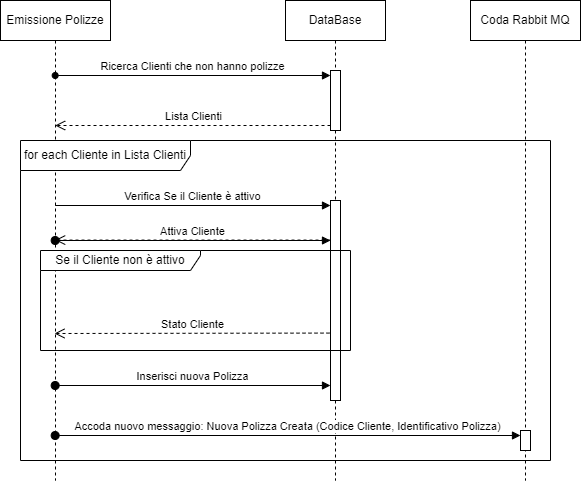

The diagram above was exported from draw.io. Its source (the exported page's mxGraphModel, read from the mxfile embedded in the PNG):
<mxGraphModel dx="987" dy="538" grid="1" gridSize="10" guides="1" tooltips="1" connect="1" arrows="1" fold="1" page="1" pageScale="1" pageWidth="827" pageHeight="1169" math="0" shadow="0">
  <root>
    <mxCell id="cdugBKinnbdYSS0UVk1P-0" />
    <mxCell id="cdugBKinnbdYSS0UVk1P-1" parent="cdugBKinnbdYSS0UVk1P-0" />
    <mxCell id="cdugBKinnbdYSS0UVk1P-2" value="Emissione Polizze" style="shape=umlLifeline;perimeter=lifelinePerimeter;whiteSpace=wrap;html=1;container=1;dropTarget=0;collapsible=0;recursiveResize=0;outlineConnect=0;portConstraint=eastwest;newEdgeStyle={&quot;curved&quot;:0,&quot;rounded&quot;:0};" parent="cdugBKinnbdYSS0UVk1P-1" vertex="1">
      <mxGeometry x="40" y="40" width="110" height="480" as="geometry" />
    </mxCell>
    <mxCell id="cdugBKinnbdYSS0UVk1P-3" value="DataBase" style="shape=umlLifeline;perimeter=lifelinePerimeter;whiteSpace=wrap;html=1;container=1;dropTarget=0;collapsible=0;recursiveResize=0;outlineConnect=0;portConstraint=eastwest;newEdgeStyle={&quot;curved&quot;:0,&quot;rounded&quot;:0};" parent="cdugBKinnbdYSS0UVk1P-1" vertex="1">
      <mxGeometry x="325" y="40" width="100" height="480" as="geometry" />
    </mxCell>
    <mxCell id="HzBeoJynFJNhwENXSjzg-0" value="" style="html=1;points=[[0,0,0,0,5],[0,1,0,0,-5],[1,0,0,0,5],[1,1,0,0,-5]];perimeter=orthogonalPerimeter;outlineConnect=0;targetShapes=umlLifeline;portConstraint=eastwest;newEdgeStyle={&quot;curved&quot;:0,&quot;rounded&quot;:0};" vertex="1" parent="cdugBKinnbdYSS0UVk1P-3">
      <mxGeometry x="45" y="70" width="10" height="60" as="geometry" />
    </mxCell>
    <mxCell id="ARd764CGlJI5QJl1bJaM-0" value="" style="html=1;points=[[0,0,0,0,5],[0,1,0,0,-5],[1,0,0,0,5],[1,1,0,0,-5]];perimeter=orthogonalPerimeter;outlineConnect=0;targetShapes=umlLifeline;portConstraint=eastwest;newEdgeStyle={&quot;curved&quot;:0,&quot;rounded&quot;:0};" vertex="1" parent="cdugBKinnbdYSS0UVk1P-3">
      <mxGeometry x="45" y="200" width="10" height="200" as="geometry" />
    </mxCell>
    <mxCell id="ARd764CGlJI5QJl1bJaM-2" value="Stato Cliente" style="html=1;verticalAlign=bottom;endArrow=open;dashed=1;endSize=8;curved=0;rounded=0;exitX=0;exitY=1;exitDx=0;exitDy=-5;" edge="1" parent="cdugBKinnbdYSS0UVk1P-3" target="cdugBKinnbdYSS0UVk1P-2">
      <mxGeometry relative="1" as="geometry">
        <mxPoint x="-25" y="239.57999999999998" as="targetPoint" />
        <mxPoint x="45" y="239.57999999999998" as="sourcePoint" />
      </mxGeometry>
    </mxCell>
    <mxCell id="ARd764CGlJI5QJl1bJaM-5" value="Stato Cliente" style="html=1;verticalAlign=bottom;endArrow=open;dashed=1;endSize=8;curved=0;rounded=0;exitX=0;exitY=1;exitDx=0;exitDy=-5;" edge="1" parent="cdugBKinnbdYSS0UVk1P-3">
      <mxGeometry relative="1" as="geometry">
        <mxPoint x="-231" y="333" as="targetPoint" />
        <mxPoint x="44" y="332.58" as="sourcePoint" />
      </mxGeometry>
    </mxCell>
    <mxCell id="cdugBKinnbdYSS0UVk1P-6" value="Coda Rabbit MQ" style="shape=umlLifeline;perimeter=lifelinePerimeter;whiteSpace=wrap;html=1;container=1;dropTarget=0;collapsible=0;recursiveResize=0;outlineConnect=0;portConstraint=eastwest;newEdgeStyle={&quot;curved&quot;:0,&quot;rounded&quot;:0};" parent="cdugBKinnbdYSS0UVk1P-1" vertex="1">
      <mxGeometry x="510" y="40" width="110" height="480" as="geometry" />
    </mxCell>
    <mxCell id="hwYkL6FSf7apsOG2a1Gs-0" value="" style="html=1;points=[[0,0,0,0,5],[0,1,0,0,-5],[1,0,0,0,5],[1,1,0,0,-5]];perimeter=orthogonalPerimeter;outlineConnect=0;targetShapes=umlLifeline;portConstraint=eastwest;newEdgeStyle={&quot;curved&quot;:0,&quot;rounded&quot;:0};" vertex="1" parent="cdugBKinnbdYSS0UVk1P-6">
      <mxGeometry x="50" y="430" width="10" height="20" as="geometry" />
    </mxCell>
    <mxCell id="HzBeoJynFJNhwENXSjzg-1" value="Ricerca Clienti che non hanno polizze" style="html=1;verticalAlign=bottom;endArrow=block;curved=0;rounded=0;entryX=0;entryY=0;entryDx=0;entryDy=5;startArrow=oval;startFill=1;" edge="1" target="HzBeoJynFJNhwENXSjzg-0" parent="cdugBKinnbdYSS0UVk1P-1" source="cdugBKinnbdYSS0UVk1P-2">
      <mxGeometry x="0.0018" relative="1" as="geometry">
        <mxPoint x="300" y="115" as="sourcePoint" />
        <mxPoint as="offset" />
      </mxGeometry>
    </mxCell>
    <mxCell id="HzBeoJynFJNhwENXSjzg-2" value="Lista Clienti" style="html=1;verticalAlign=bottom;endArrow=open;dashed=1;endSize=8;curved=0;rounded=0;exitX=0;exitY=1;exitDx=0;exitDy=-5;" edge="1" source="HzBeoJynFJNhwENXSjzg-0" parent="cdugBKinnbdYSS0UVk1P-1" target="cdugBKinnbdYSS0UVk1P-2">
      <mxGeometry relative="1" as="geometry">
        <mxPoint x="305" y="185" as="targetPoint" />
      </mxGeometry>
    </mxCell>
    <mxCell id="HzBeoJynFJNhwENXSjzg-3" value="for each Cliente in Lista Clienti" style="shape=umlFrame;whiteSpace=wrap;html=1;pointerEvents=0;width=170;height=30;" vertex="1" parent="cdugBKinnbdYSS0UVk1P-1">
      <mxGeometry x="60" y="180" width="530" height="320" as="geometry" />
    </mxCell>
    <mxCell id="ARd764CGlJI5QJl1bJaM-1" value="Verifica Se il Cliente è attivo" style="html=1;verticalAlign=bottom;endArrow=block;curved=0;rounded=0;entryX=0;entryY=0;entryDx=0;entryDy=5;" edge="1" target="ARd764CGlJI5QJl1bJaM-0" parent="cdugBKinnbdYSS0UVk1P-1" source="cdugBKinnbdYSS0UVk1P-2">
      <mxGeometry relative="1" as="geometry">
        <mxPoint x="300" y="245" as="sourcePoint" />
      </mxGeometry>
    </mxCell>
    <mxCell id="ARd764CGlJI5QJl1bJaM-3" value="Se il Cliente non è attivo" style="shape=umlFrame;whiteSpace=wrap;html=1;pointerEvents=0;width=160;height=20;" vertex="1" parent="cdugBKinnbdYSS0UVk1P-1">
      <mxGeometry x="80" y="290" width="310" height="100" as="geometry" />
    </mxCell>
    <mxCell id="ARd764CGlJI5QJl1bJaM-4" value="Attiva Cliente" style="html=1;verticalAlign=bottom;startArrow=oval;startFill=1;endArrow=block;startSize=8;curved=0;rounded=0;" edge="1" parent="cdugBKinnbdYSS0UVk1P-1" source="cdugBKinnbdYSS0UVk1P-2" target="ARd764CGlJI5QJl1bJaM-0">
      <mxGeometry width="60" relative="1" as="geometry">
        <mxPoint x="110" y="340" as="sourcePoint" />
        <mxPoint x="170" y="340" as="targetPoint" />
      </mxGeometry>
    </mxCell>
    <mxCell id="ARd764CGlJI5QJl1bJaM-6" value="Inserisci nuova Polizza" style="html=1;verticalAlign=bottom;startArrow=oval;startFill=1;endArrow=block;startSize=8;curved=0;rounded=0;" edge="1" parent="cdugBKinnbdYSS0UVk1P-1">
      <mxGeometry width="60" relative="1" as="geometry">
        <mxPoint x="94.66666666666652" y="425" as="sourcePoint" />
        <mxPoint x="370" y="425" as="targetPoint" />
      </mxGeometry>
    </mxCell>
    <mxCell id="hwYkL6FSf7apsOG2a1Gs-1" value="Accoda nuovo messaggio: Nuova Polizza Creata (Codice Cliente, Identificativo Polizza)" style="html=1;verticalAlign=bottom;startArrow=oval;endArrow=block;startSize=8;curved=0;rounded=0;entryX=0;entryY=0;entryDx=0;entryDy=5;" edge="1" target="hwYkL6FSf7apsOG2a1Gs-0" parent="cdugBKinnbdYSS0UVk1P-1" source="cdugBKinnbdYSS0UVk1P-2">
      <mxGeometry relative="1" as="geometry">
        <mxPoint x="425" y="475" as="sourcePoint" />
      </mxGeometry>
    </mxCell>
  </root>
</mxGraphModel>